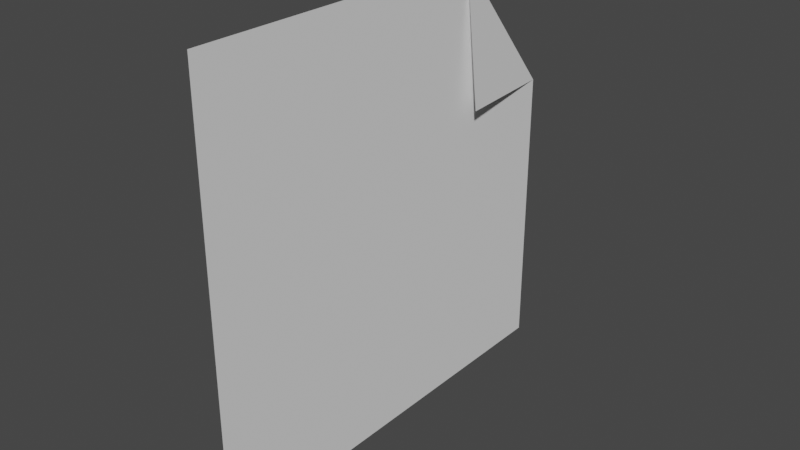 # Source: faley.blend  (saved by Blender 3.1.7; exported with 4.5.12 LTS)
import bpy
from mathutils import Matrix  # noqa: F401  (used for matrix-valued properties, if any)

bpy.ops.wm.read_factory_settings(use_empty=True)
scene = bpy.context.scene
scene.name = 'Scene'

# ---- collections
col_collection = bpy.data.collections.new('Collection'); scene.collection.children.link(col_collection)

# ---- world
world_world = bpy.data.worlds.new('World'); scene.world = world_world
world_world.use_nodes = True; world_world.node_tree.nodes.clear()
_N = world_world.node_tree.nodes; _L = world_world.node_tree.links
n0 = _N.new('ShaderNodeOutputWorld'); n0.name = 'World Output'; n0.location = (300, 300)
n1 = _N.new('ShaderNodeBackground'); n1.name = 'Background'; n1.location = (10, 300)
n1.inputs[0].default_value = (0.05088, 0.05088, 0.05088, 1.0)
_L.new(n1.outputs[0], n0.inputs[0])
n0.is_active_output = True
world_world.color = (0.05088, 0.05088, 0.05088)
world_world.use_sun_shadow = False
world_world.sun_shadow_jitter_overblur = 0.0

# ---- meshes
me_plane = bpy.data.meshes.new('Plane')
me_plane.from_pydata([(-1.0, -1.0, 0.0), (1.0, -1.0, 0.0), (-0.3712, 0.4632, 0.06506), (1.0, 1.0, 0.0), (-1.0, 0.4645, 0.0), (-0.3516, 1.0, 0.0), (-0.3616, -1.0, 0.0), (-0.286, -1.0, 0.0), (-0.2103, -1.0, 0.0), (-0.1347, -1.0, 0.0), (-0.05903, -1.0, 0.0), (0.01662, -1.0, 0.0), (0.09226, -1.0, 0.0), (0.1679, -1.0, 0.0), (0.2436, -1.0, 0.0), (0.3192, -1.0, 0.0), (0.3948, -1.0, 0.0), (0.4705, -1.0, 0.0), (0.5461, -1.0, 0.0), (0.6218, -1.0, 0.0), (0.6974, -1.0, 0.0), (0.7731, -1.0, 0.0), (0.8487, -1.0, 0.0), (0.9244, -1.0, 0.0), (0.9249, 1.0, 0.0), (0.8498, 1.0, 0.0), (0.7747, 1.0, 0.0), (0.6997, 1.0, 0.0), (0.6246, 1.0, 0.0), (0.5495, 1.0, 0.0), (0.4744, 1.0, 0.0), (0.3993, 1.0, 0.0), (0.3242, 1.0, 0.0), (0.2491, 1.0, 0.0), (0.174, 1.0, 0.0), (0.09895, 1.0, 0.0), (0.02387, 1.0, 0.0), (-0.05122, 1.0, 0.0), (-0.1263, 1.0, 0.0), (-0.2014, 1.0, 0.0), (-0.2765, 1.0, 0.0)], [], [(0, 6, 5, 4), (4, 5, 2), (24, 23, 1, 3), (5, 6, 7, 40), (40, 7, 8, 39), (39, 8, 9, 38), (38, 9, 10, 37), (37, 10, 11, 36), (36, 11, 12, 35), (35, 12, 13, 34), (34, 13, 14, 33), (33, 14, 15, 32), (32, 15, 16, 31), (31, 16, 17, 30), (30, 17, 18, 29), (29, 18, 19, 28), (28, 19, 20, 27), (27, 20, 21, 26), (26, 21, 22, 25), (25, 22, 23, 24)])
_uv = me_plane.uv_layers.new(name='UVMap')
_uv.uv.foreach_set('vector', [2.98e-08, 1.0, 0.0, 0.6808, 1.0, 0.6758, 0.7322, 1.0, 0.7322, 1.0, 1.0, 0.6758, 1.0, 1.0, 1.0, 0.03754, 0.0, 0.03782, 0.0, 2.98e-08, 1.0, 0.0, 1.0, 0.6758, 0.0, 0.6808, 0.0, 0.643, 1.0, 0.6382, 1.0, 0.6382, 0.0, 0.643, 0.0, 0.6052, 1.0, 0.6007, 1.0, 0.6007, 0.0, 0.6052, 0.0, 0.5673, 1.0, 0.5632, 1.0, 0.5632, 0.0, 0.5673, 0.0, 0.5295, 1.0, 0.5256, 1.0, 0.5256, 0.0, 0.5295, 0.0, 0.4917, 1.0, 0.4881, 1.0, 0.4881, 0.0, 0.4917, 0.0, 0.4539, 1.0, 0.4505, 1.0, 0.4505, 0.0, 0.4539, 0.0, 0.416, 1.0, 0.413, 1.0, 0.413, 0.0, 0.416, 0.0, 0.3782, 1.0, 0.3754, 1.0, 0.3754, 0.0, 0.3782, 0.0, 0.3404, 1.0, 0.3379, 1.0, 0.3379, 0.0, 0.3404, 0.0, 0.3026, 1.0, 0.3003, 1.0, 0.3003, 0.0, 0.3026, 0.0, 0.2648, 1.0, 0.2628, 1.0, 0.2628, 0.0, 0.2648, 0.0, 0.2269, 1.0, 0.2253, 1.0, 0.2253, 0.0, 0.2269, 0.0, 0.1891, 1.0, 0.1877, 1.0, 0.1877, 0.0, 0.1891, 0.0, 0.1513, 1.0, 0.1502, 1.0, 0.1502, 0.0, 0.1513, 0.0, 0.1135, 1.0, 0.1126, 1.0, 0.1126, 0.0, 0.1135, 0.0, 0.07564, 1.0, 0.07509, 1.0, 0.07509, 0.0, 0.07564, 0.0, 0.03782, 1.0, 0.03754])
me_plane.use_remesh_fix_poles = True
me_plane.use_remesh_preserve_attributes = False
me_plane.update()
arm_armature = bpy.data.armatures.new('Armature')  # bones are not reproduced

# ---- objects
ob_plane = bpy.data.objects.new('Plane', me_plane)
ob_armature = bpy.data.objects.new('Armature', arm_armature)

# ---- transforms, parenting, visibility, modifiers, constraints
ob_plane.parent = ob_armature
ob_plane.location = (0.0, 0.0, 0.9863)
ob_plane.rotation_euler = (-0.0, 1.571, 0.0)
_vg = ob_plane.vertex_groups.new(name='Bone')
for _i, _w in zip([0, 1, 2, 3, 4, 5, 6, 7, 8, 9, 10, 11, 12, 13, 14, 15, 16, 17, 18, 19, 20, 21, 22, 23, 24, 25, 26, 27, 28, 29, 30, 31, 32, 33, 34, 35, 36, 37, 38, 39, 40], [0.1634, 0.2922, 0.1559, 0.2921, 0.1671, 0.1756, 0.1735, 0.177, 0.181, 0.1855, 0.1906, 0.1962, 0.2024, 0.2091, 0.2171, 0.2256, 0.2348, 0.2447, 0.2553, 0.2666, 0.2759, 0.283, 0.2881, 0.2911, 0.2911, 0.2881, 0.2831, 0.2761, 0.267, 0.2558, 0.2454, 0.2357, 0.2266, 0.2182, 0.2104, 0.2037, 0.1977, 0.1922, 0.1873, 0.1828, 0.179]): _vg.add([_i], _w, 'REPLACE')
_vg = ob_plane.vertex_groups.new(name='Bone.001')
for _i, _w in zip([0, 1, 2, 3, 4, 5, 6, 7, 8, 9, 10, 11, 12, 13, 14, 15, 16, 17, 18, 19, 20, 21, 22, 23, 24, 25, 26, 27, 28, 29, 30, 31, 32, 33, 34, 35, 36, 37, 38, 39, 40], [0.1936, 0.248, 0.1843, 0.2487, 0.197, 0.208, 0.2061, 0.2103, 0.2151, 0.2206, 0.2267, 0.2334, 0.2408, 0.2489, 0.2555, 0.26, 0.2624, 0.2627, 0.2609, 0.2569, 0.2537, 0.2512, 0.2494, 0.2483, 0.249, 0.2501, 0.2518, 0.2543, 0.2575, 0.2614, 0.2633, 0.263, 0.2607, 0.2563, 0.2498, 0.2419, 0.2346, 0.2281, 0.2221, 0.2168, 0.2121]): _vg.add([_i], _w, 'REPLACE')
_vg = ob_plane.vertex_groups.new(name='Bone.002')
for _i, _w in zip([0, 1, 2, 3, 4, 5, 6, 7, 8, 9, 10, 11, 12, 13, 14, 15, 16, 17, 18, 19, 20, 21, 22, 23, 24, 25, 26, 27, 28, 29, 30, 31, 32, 33, 34, 35, 36, 37, 38, 39, 40], [0.643, 0.4599, 0.6598, 0.4592, 0.636, 0.6164, 0.6205, 0.6127, 0.6039, 0.5939, 0.5828, 0.5704, 0.5568, 0.542, 0.5274, 0.5143, 0.5027, 0.4926, 0.4838, 0.4765, 0.4705, 0.4658, 0.4625, 0.4605, 0.4598, 0.4618, 0.465, 0.4696, 0.4755, 0.4827, 0.4913, 0.5013, 0.5127, 0.5255, 0.5398, 0.5544, 0.5677, 0.5797, 0.5906, 0.6003, 0.6089]): _vg.add([_i], _w, 'REPLACE')
_m = ob_plane.modifiers.new('Armature', 'ARMATURE')
_m.object = ob_armature
ob_armature.location = (0.0, 0.0, 0.0)

# ---- collection membership
col_collection.objects.link(ob_plane)
col_collection.objects.link(ob_armature)

# ---- scene / render settings (as saved in the file)
scene.frame_start = 1; scene.frame_end = 250; scene.frame_set(1)
scene.render.engine = 'BLENDER_EEVEE_NEXT'
scene.cycles.sampling_pattern = 'TABULATED_SOBOL'
scene.cycles.use_light_tree = False
scene.view_settings.view_transform = 'Filmic'
bpy.context.view_layer.update()

# ---- added for rendering (the .blend has no active camera and no usable light): camera, sun
cam_auto = bpy.data.cameras.new('AutoCamera')
cam_auto.lens = 50.0
cam_auto.sensor_width = 36.0
cam_auto.clip_end = 1000.0
ob_auto_camera = bpy.data.objects.new('AutoCamera', cam_auto)
scene.collection.objects.link(ob_auto_camera)
ob_auto_camera.location = (2.65015, -3.14115, 3.08035)
ob_auto_camera.rotation_euler = (1.09748, -7.21219e-08, 0.694738)
scene.camera = ob_auto_camera
light_auto_sun = bpy.data.lights.new('AutoSun', 'SUN')
light_auto_sun.energy = 3.0
light_auto_sun.angle = 0.0523599
ob_auto_sun = bpy.data.objects.new('AutoSun', light_auto_sun)
scene.collection.objects.link(ob_auto_sun)
ob_auto_sun.rotation_euler = (0.872665, 0.174533, 0.523599)
bpy.context.view_layer.update()
